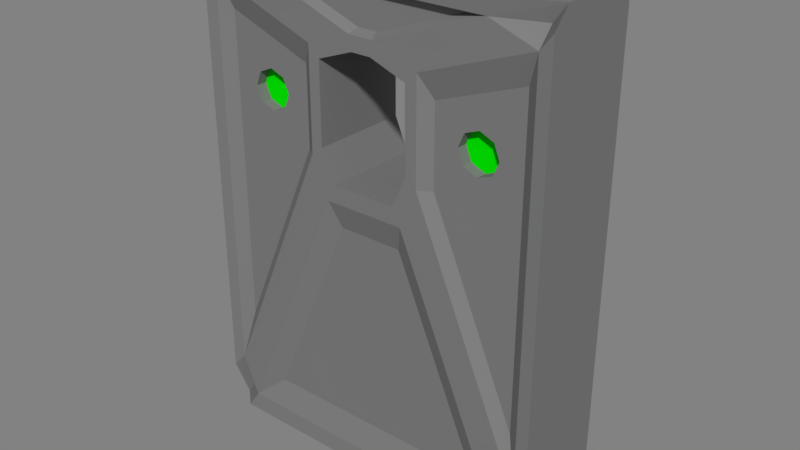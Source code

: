 # Source: prop_door01.blend  (saved by Blender 2.79.0; exported with 4.5.12 LTS)
import bpy
from mathutils import Matrix  # noqa: F401  (used for matrix-valued properties, if any)

bpy.ops.wm.read_factory_settings(use_empty=True)
scene = bpy.context.scene
scene.name = 'Scene'

# ---- collections
col_collection_1 = bpy.data.collections.new('Collection 1'); scene.collection.children.link(col_collection_1)

# ---- materials (node trees are filled in below, after node groups)
mat_door = bpy.data.materials.new('door')
mat_door.alpha_threshold = 0.0
mat_door.roughness = 0.5
mat_door_indicator = bpy.data.materials.new('door_indicator')
mat_door_indicator.alpha_threshold = 0.0
mat_door_indicator.roughness = 0.5

# ---- material node trees
mat_door.use_nodes = True; mat_door.node_tree.nodes.clear()
_N = mat_door.node_tree.nodes; _L = mat_door.node_tree.links
n0 = _N.new('ShaderNodeOutputMaterial'); n0.name = 'Material Output'; n0.location = (300, 300)
n1 = _N.new('ShaderNodeBsdfDiffuse'); n1.name = 'Diffuse BSDF'; n1.location = (10, 300)
n1.inputs[0].default_value = (0.196, 0.196, 0.196, 1.0)
_L.new(n1.outputs[0], n0.inputs[0])
n0.is_active_output = True
mat_door_indicator.use_nodes = True; mat_door_indicator.node_tree.nodes.clear()
_N = mat_door_indicator.node_tree.nodes; _L = mat_door_indicator.node_tree.links
n0 = _N.new('ShaderNodeOutputMaterial'); n0.name = 'Material Output'; n0.location = (300, 300)
n1 = _N.new('ShaderNodeBsdfDiffuse'); n1.name = 'Diffuse BSDF'; n1.location = (10, 300)
n1.inputs[0].default_value = (0.0008473, 0.8, 0.0, 1.0)
_L.new(n1.outputs[0], n0.inputs[0])
n0.is_active_output = True

# ---- world
world_world = bpy.data.worlds.new('World'); scene.world = world_world
world_world.use_nodes = True; world_world.node_tree.nodes.clear()
_N = world_world.node_tree.nodes; _L = world_world.node_tree.links
n0 = _N.new('ShaderNodeOutputWorld'); n0.name = 'World Output'; n0.location = (300, 300)
n1 = _N.new('ShaderNodeBackground'); n1.name = 'Background'; n1.location = (110, 300)
n1.inputs[0].default_value = (0.04445, 0.04445, 0.04445, 1.0)
n1.inputs[1].default_value = 5.0
_L.new(n1.outputs[0], n0.inputs[0])
n0.is_active_output = True
world_world.color = (0.0, 0.0, 0.0)
world_world.use_sun_shadow = False
world_world.sun_shadow_jitter_overblur = 0.0
world_world.cycles.sampling_method = 'MANUAL'

# ---- meshes
me_cube = bpy.data.meshes.new('Cube')
me_cube.from_pydata([(67.49, 39.64, 143.3), (151.0, 39.64, 173.9), (93.04, 39.64, 215.9), (9.502, 39.64, 185.3), (151.0, 39.64, -129.0), (67.49, 39.64, 66.78), (31.18, 39.64, 2.386), (114.7, 39.64, -193.4), (-31.18, -39.64, 2.386), (-114.7, -39.64, -193.4), (-151.0, -39.64, -129.0), (-67.49, -39.64, 66.78), (114.7, -39.64, -193.4), (31.18, -39.64, 2.386), (67.49, -39.64, 66.78), (151.0, -39.64, -129.0), (-145.9, -48.03, -220.0), (-162.4, -48.03, -181.4), (-162.4, -32.88, -220.0), (-162.4, -48.03, 203.9), (-118.4, -48.03, 220.0), (-162.4, -32.88, 220.0), (-162.4, 48.03, -181.4), (-145.9, 48.03, -220.0), (-162.4, 32.88, -220.0), (-118.4, 48.03, 220.0), (-162.4, 48.03, 203.9), (-162.4, 32.88, 220.0), (162.4, -48.03, -181.4), (145.9, -48.03, -220.0), (162.4, -32.88, -220.0), (118.4, -48.03, 220.0), (162.4, -48.03, 203.9), (162.4, -32.88, 220.0), (145.9, 48.03, -220.0), (162.4, 48.03, -181.4), (162.4, 32.88, -220.0), (162.4, 48.03, 203.9), (118.4, 48.03, 220.0), (162.4, 32.88, 220.0), (-56.13, -48.03, 67.6), (-39.66, -48.03, 29.02), (-12.09, -48.03, 181.1), (-56.13, -48.03, 165.0), (-56.13, 48.03, 165.0), (-12.09, 48.03, 181.1), (-39.66, 48.03, 29.02), (-56.13, 48.03, 67.6), (56.13, 48.03, 67.6), (39.66, 48.03, 29.02), (12.09, 48.03, 181.1), (56.13, 48.03, 165.0), (56.13, -48.03, 165.0), (12.09, -48.03, 181.1), (39.66, -48.03, 29.02), (56.13, -48.03, 67.6), (-151.0, 39.64, -129.0), (-67.49, 39.64, 66.78), (-31.18, 39.64, 2.386), (-114.7, 39.64, -193.4), (-151.0, -39.64, 173.9), (-67.49, -39.64, 143.3), (-9.502, -39.64, 185.3), (-93.04, -39.64, 215.9), (67.49, -39.64, 143.3), (151.0, -39.64, 173.9), (93.04, -39.64, 215.9), (9.502, -39.64, 185.3), (-67.49, 39.64, 143.3), (-151.0, 39.64, 173.9), (-93.04, 39.64, 215.9), (-9.502, 39.64, 185.3), (44.91, -48.03, 76.21), (31.73, -48.03, 45.35), (-31.73, -48.03, 45.35), (-44.91, -48.03, 76.21), (31.73, 48.03, 45.35), (44.91, 48.03, 76.21), (44.91, 48.03, 154.1), (9.67, 48.03, 167.0), (-44.91, 48.03, 76.21), (-31.73, 48.03, 45.35), (-44.91, -48.03, 154.1), (-9.67, -48.03, 167.0), (9.67, -48.03, 167.0), (44.91, -48.03, 154.1), (-9.67, 48.03, 167.0), (-44.91, 48.03, 154.1), (-174.9, -33.91, -237.2), (-157.2, -49.53, -237.2), (-174.9, -49.53, -195.7), (-174.9, -33.91, 236.8), (-174.9, -49.53, 219.4), (-127.5, -49.53, 236.8), (-174.9, 33.91, -237.2), (-174.9, 49.53, -195.7), (-157.2, 49.53, -237.2), (-174.9, 33.91, 236.8), (-127.5, 49.53, 236.8), (-174.9, 49.53, 219.4), (174.9, -33.91, -237.2), (174.9, -49.53, -195.7), (157.2, -49.53, -237.2), (174.9, -33.91, 236.8), (127.5, -49.53, 236.8), (174.9, -49.53, 219.4), (174.9, 33.91, -237.2), (157.2, 49.53, -237.2), (174.9, 49.53, -195.7), (174.9, 33.91, 236.8), (174.9, 49.53, 219.4), (127.5, 49.53, 236.8), (-128.6, 39.64, 109.7), (-108.9, 39.64, 90.77), (-128.6, -39.64, 109.7), (-109.7, -39.64, 129.5), (109.7, -39.64, 129.5), (128.6, -39.64, 109.7), (-109.7, 39.64, 129.5), (-89.92, 39.64, 110.5), (128.6, 39.64, 109.7), (109.7, 39.64, 129.5), (-89.92, -39.64, 110.5), (-108.9, -39.64, 90.77), (108.9, -39.64, 90.77), (89.92, -39.64, 110.5), (89.92, 39.64, 110.5), (108.9, 39.64, 90.77), (-122.7, 39.64, 96.16), (-123.2, -39.64, 123.5), (123.2, -39.64, 123.5), (-123.2, 39.64, 123.5), (-95.87, 39.64, 124.1), (123.2, 39.64, 123.5), (-95.3, -39.64, 96.73), (95.3, -39.64, 96.73), (95.3, 39.64, 96.73), (-95.3, 39.64, 96.73), (-122.7, -39.64, 96.16), (-95.87, -39.64, 124.1), (122.7, 39.64, 96.16), (122.7, -39.64, 96.16), (95.87, -39.64, 124.1), (95.87, 39.64, 124.1), (-122.7, 28.92, 96.16), (-108.9, 28.92, 90.77), (-123.2, -28.92, 123.5), (-109.7, -28.92, 129.5), (123.2, -28.92, 123.5), (128.6, -28.92, 109.7), (-123.2, 28.92, 123.5), (-128.6, 28.92, 109.7), (-95.87, 28.92, 124.1), (-89.92, 28.92, 110.5), (123.2, 28.92, 123.5), (109.7, 28.92, 129.5), (-95.3, -28.92, 96.73), (-108.9, -28.92, 90.77), (95.3, -28.92, 96.73), (89.92, -28.92, 110.5), (95.3, 28.92, 96.73), (108.9, 28.92, 90.77), (-95.3, 28.92, 96.73), (-122.7, -28.92, 96.16), (-128.6, -28.92, 109.7), (-95.87, -28.92, 124.1), (122.7, 28.92, 96.16), (128.6, 28.92, 109.7), (122.7, -28.92, 96.16), (108.9, -28.92, 90.77), (95.87, -28.92, 124.1), (95.87, 28.92, 124.1), (109.7, -28.92, 129.5), (-109.7, 28.92, 129.5), (-89.92, -28.92, 110.5), (89.92, 28.92, 110.5), (109.3, 28.92, 110.1), (-109.3, 28.92, 110.1), (-109.3, -28.92, 110.1), (109.3, -28.92, 110.1)], [], [(32, 52, 64, 65), (53, 42, 83, 84), (40, 43, 61, 11), (41, 16, 9, 8), (18, 17, 90, 88), (54, 41, 8, 13), (9, 12, 13, 8), (44, 45, 86, 87), (17, 40, 11, 10), (20, 42, 62, 63), (22, 26, 69, 56), (25, 27, 97, 98), (48, 51, 0, 5), (39, 38, 111, 109), (16, 17, 18), (19, 20, 21), (22, 23, 24), (25, 26, 27), (28, 29, 30), (31, 32, 33), (34, 35, 36), (37, 38, 39), (28, 55, 54, 29), (40, 17, 16, 41), (34, 49, 48, 35), (50, 38, 37, 51), (22, 47, 46, 23), (19, 43, 42, 20), (52, 32, 31, 53), (44, 26, 25, 45), (24, 23, 96, 94), (15, 65, 117, 141, 124), (65, 64, 116, 130, 117), (66, 63, 62, 67), (70, 2, 3, 71), (1, 4, 127, 140, 120), (10, 11, 122, 134, 123), (7, 59, 58, 6), (49, 34, 7, 6), (53, 31, 66, 67), (25, 38, 2, 70), (35, 48, 5, 4), (31, 20, 63, 66), (26, 44, 68, 69), (42, 53, 67, 62), (45, 25, 70, 71), (38, 50, 3, 2), (44, 47, 57, 68), (51, 37, 1, 0), (46, 49, 6, 58), (34, 23, 59, 7), (47, 22, 56, 57), (50, 45, 71, 3), (37, 35, 4, 1), (55, 28, 15, 14), (16, 29, 12, 9), (23, 46, 58, 59), (28, 32, 65, 15), (19, 17, 10, 60), (43, 19, 60, 61), (52, 55, 14, 64), (29, 54, 13, 12), (74, 81, 80, 75), (73, 76, 81, 74), (48, 49, 76, 77), (47, 44, 87, 80), (49, 46, 81, 76), (54, 55, 72, 73), (42, 43, 82, 83), (41, 54, 73, 74), (50, 51, 78, 79), (45, 50, 79, 86), (43, 40, 75, 82), (40, 41, 74, 75), (52, 53, 84, 85), (55, 52, 85, 72), (46, 47, 80, 81), (51, 48, 77, 78), (75, 80, 87, 82), (82, 87, 86, 83), (83, 86, 79, 84), (78, 85, 84, 79), (85, 78, 77, 72), (72, 77, 76, 73), (88, 90, 92, 91, 97, 99, 95, 94), (106, 108, 110, 109, 103, 105, 101, 100), (109, 111, 98, 97, 91, 93, 104, 103), (94, 96, 107, 106, 100, 102, 89, 88), (26, 22, 95, 99), (33, 32, 105, 103), (19, 21, 91, 92), (34, 36, 106, 107), (27, 26, 99, 97), (23, 34, 107, 96), (28, 30, 100, 101), (35, 37, 110, 108), (21, 20, 93, 91), (36, 35, 108, 106), (32, 28, 101, 105), (22, 24, 94, 95), (38, 25, 98, 111), (37, 39, 109, 110), (29, 16, 89, 102), (30, 29, 102, 100), (20, 31, 104, 93), (16, 18, 88, 89), (17, 19, 92, 90), (31, 33, 103, 104), (138, 123, 157, 163), (143, 121, 155, 171), (115, 129, 146, 147), (137, 113, 145, 162), (57, 56, 113, 137, 119), (69, 68, 118, 131, 112), (64, 14, 125, 142, 116), (60, 10, 123, 138, 114), (14, 15, 124, 135, 125), (68, 57, 119, 132, 118), (5, 0, 121, 143, 126), (11, 61, 115, 139, 122), (56, 69, 112, 128, 113), (4, 5, 126, 136, 127), (0, 1, 120, 133, 121), (61, 60, 114, 129, 115), (142, 125, 159, 170), (113, 128, 144, 145), (136, 126, 175, 160), (124, 141, 168, 169), (135, 124, 169, 158), (120, 140, 166, 167), (134, 122, 174, 156), (139, 115, 147, 165), (133, 120, 167, 154), (114, 138, 163, 164), (118, 132, 152, 173), (119, 137, 162, 153), (179, 148, 172, 170), (178, 156, 174, 165), (177, 150, 173, 152), (176, 160, 175, 171), (154, 176, 171, 155), (167, 166, 176, 154), (166, 161, 160, 176), (162, 177, 152, 153), (145, 144, 177, 162), (144, 151, 150, 177), (146, 178, 165, 147), (164, 163, 178, 146), (163, 157, 156, 178), (158, 179, 170, 159), (169, 168, 179, 158), (168, 149, 148, 179), (117, 130, 148, 149), (122, 139, 165, 174), (112, 131, 150, 151), (140, 127, 161, 166), (132, 119, 153, 152), (141, 117, 149, 168), (121, 133, 154, 155), (128, 112, 151, 144), (116, 142, 170, 172), (123, 134, 156, 157), (129, 114, 164, 146), (126, 143, 171, 175), (125, 135, 158, 159), (130, 116, 172, 148), (127, 136, 160, 161), (131, 118, 173, 150)])
me_cube.polygons.foreach_set('material_index', [0, 0, 0, 0, 0, 0, 0, 0, 0, 0, 0, 0, 0, 0, 0, 0, 0, 0, 0, 0, 0, 0, 0, 0, 0, 0, 0, 0, 0, 0, 0, 0, 0, 0, 0, 0, 0, 0, 0, 0, 0, 0, 0, 0, 0, 0, 0, 0, 0, 0, 0, 0, 0, 0, 0, 0, 0, 0, 0, 0, 0, 0, 0, 0, 0, 0, 0, 0, 0, 0, 0, 0, 0, 0, 0, 0, 0, 0, 0, 0, 0, 0, 0, 0, 0, 0, 0, 0, 0, 0, 0, 0, 0, 0, 0, 0, 0, 0, 0, 0, 0, 0, 0, 0, 0, 0, 0, 0, 0, 0, 0, 0, 0, 0, 0, 0, 0, 0, 0, 0, 0, 0, 0, 0, 0, 0, 0, 0, 0, 0, 0, 0, 0, 0, 0, 0, 1, 1, 1, 1, 1, 1, 1, 1, 1, 1, 1, 1, 1, 1, 1, 1, 0, 0, 0, 0, 0, 0, 0, 0, 0, 0, 0, 0, 0, 0, 0, 0])
me_cube.materials.append(mat_door)
me_cube.materials.append(mat_door_indicator)
me_cube.use_remesh_preserve_volume = False
me_cube.use_remesh_preserve_attributes = False
me_cube.use_mirror_vertex_groups = False
me_cube.update()

# ---- objects
ob_cube = bpy.data.objects.new('Cube', me_cube)

# ---- transforms, parenting, visibility, modifiers, constraints
ob_cube.location = (0.0, 0.0, 0.0)
ob_cube.lineart.crease_threshold = 0.0

# ---- collection membership
col_collection_1.objects.link(ob_cube)

# ---- scene / render settings (as saved in the file)
scene.frame_start = 1; scene.frame_end = 250; scene.frame_set(1)
scene.render.engine = 'CYCLES'
scene.render.resolution_percentage = 50
scene.render.fps = 25
scene.render.dither_intensity = 0.0
scene.render.use_motion_blur = True
scene.cycles.use_denoising = False
scene.cycles.samples = 128
scene.cycles.sampling_pattern = 'TABULATED_SOBOL'
scene.cycles.use_adaptive_sampling = False
scene.cycles.use_light_tree = False
scene.cycles.blur_glossy = 0.0
scene.cycles.sample_clamp_indirect = 0.0
scene.view_settings.view_transform = 'Standard'
scene.unit_settings.scale_length = 0.01
bpy.context.view_layer.update()

# ---- added for rendering (the .blend has no active camera and no usable light): camera, sun
cam_auto = bpy.data.cameras.new('AutoCamera')
cam_auto.lens = 50.0
cam_auto.sensor_width = 36.0
cam_auto.clip_end = 9700.54
ob_auto_camera = bpy.data.objects.new('AutoCamera', cam_auto)
scene.collection.objects.link(ob_auto_camera)
ob_auto_camera.location = (552.74, -663.288, 441.975)
ob_auto_camera.rotation_euler = (1.09748, -7.21219e-08, 0.694738)
scene.camera = ob_auto_camera
light_auto_sun = bpy.data.lights.new('AutoSun', 'SUN')
light_auto_sun.energy = 3.0
light_auto_sun.angle = 0.0523599
ob_auto_sun = bpy.data.objects.new('AutoSun', light_auto_sun)
scene.collection.objects.link(ob_auto_sun)
ob_auto_sun.rotation_euler = (0.872665, 0.174533, 0.523599)
bpy.context.view_layer.update()
